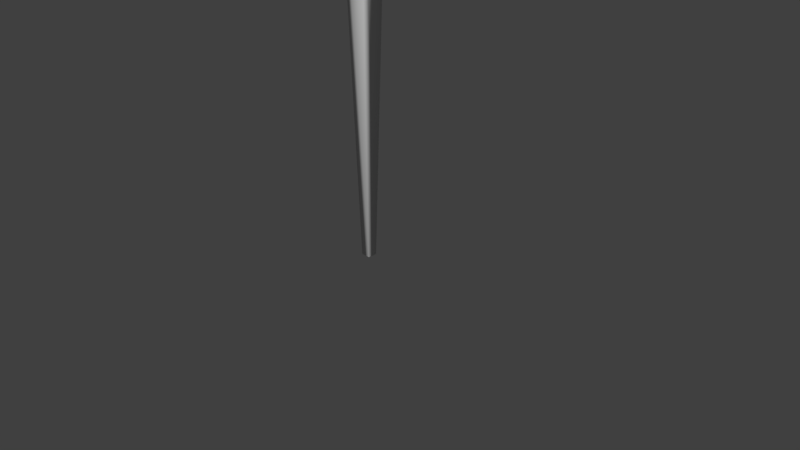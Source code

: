 # Source: bacchette.blend  (saved by Blender 2.78.0; exported with 4.5.12 LTS)
import bpy
from mathutils import Matrix  # noqa: F401  (used for matrix-valued properties, if any)

bpy.ops.wm.read_factory_settings(use_empty=True)
scene = bpy.context.scene
scene.name = 'Scene'

# ---- collections
col_collection_1 = bpy.data.collections.new('Collection 1'); scene.collection.children.link(col_collection_1)

# ---- materials (node trees are filled in below, after node groups)
mat_material = bpy.data.materials.new('Material')
mat_material.alpha_threshold = 0.0
mat_material.use_transparent_shadow = False
mat_material.roughness = 0.5
mat_material.line_color = (0.0, 0.0, 0.0, 1.0)

# ---- material node trees

# ---- world
world_world = bpy.data.worlds.new('World'); scene.world = world_world
world_world.color = (0.05088, 0.05088, 0.05088)
world_world.use_sun_shadow = False
world_world.sun_shadow_jitter_overblur = 0.0
world_world.cycles.sampling_method = 'MANUAL'

# ---- cameras
cam_camera = bpy.data.cameras.new('Camera')
cam_camera.clip_end = 100.0
cam_camera.lens = 35.0
cam_camera.sensor_width = 32.0
cam_camera.sensor_height = 18.0
cam_camera.ortho_scale = 7.314
cam_camera.dof.focus_distance = 0.0
cam_camera.dof.aperture_fstop = 128.0

# ---- meshes
me_cube = bpy.data.meshes.new('Cube')
me_cube.from_pydata([(0.06228, 0.06228, -1.411), (0.06228, -0.06228, -1.411), (-0.06228, -0.06228, -1.411), (-0.06228, 0.06228, -1.411), (0.3176, 0.3176, 19.58), (0.3176, -0.3176, 19.58), (-0.3176, -0.3176, 19.58), (-0.3176, 0.3176, 19.58), (0.2315, 0.2315, 5.864), (0.2315, -0.2315, 5.864), (-0.2315, -0.2315, 5.864), (-0.2315, 0.2315, 5.864)], [], [(0, 1, 2, 3), (4, 7, 6, 5), (8, 4, 5, 9), (9, 5, 6, 10), (10, 6, 7, 11), (8, 0, 3, 11), (4, 8, 11, 7), (2, 10, 11, 3), (1, 9, 10, 2), (0, 8, 9, 1)])
me_cube.polygons.foreach_set('use_smooth', [True] * 10)
_uv = me_cube.uv_layers.new(name='UVMap')
_uv.uv.foreach_set('vector', [0.9403, 0.6954, 0.7976, 0.6954, 0.7976, 0.5527, 0.9403, 0.5527, 0.9836, 0.9836, 0.7667, 0.9836, 0.7667, 0.7667, 0.9836, 0.7667, 0.3425, -0.0003725, 0.3492, 0.9993, 0.2639, 0.9996, 0.2639, -0.0001605, 0.2639, -0.0001605, 0.2639, 0.9996, 0.1702, 0.9993, 0.1722, -0.0003725, 0.1744, 3.046e-05, 0.1751, 0.9997, 0.09511, 1.0, 0.09511, 0.0002425, 0.3888, 0.9985, 0.4356, 3.565e-05, 0.453, 0.0004383, 0.4524, 1.0, 0.006824, 0.9997, 0.01084, 3.043e-05, 0.09511, 0.0002425, 0.09511, 1.0, 0.4705, 3.568e-05, 0.516, 0.9985, 0.4524, 1.0, 0.453, 0.0004383, 0.6234, 0.0004384, 0.6228, 1.0, 0.5592, 0.9985, 0.606, 3.565e-05, 0.6409, 3.572e-05, 0.6863, 0.9985, 0.6228, 1.0, 0.6234, 0.0004384])
me_cube.materials.append(mat_material)
me_cube.use_remesh_preserve_volume = False
me_cube.use_remesh_preserve_attributes = False
me_cube.use_mirror_vertex_groups = False
me_cube.update()

# ---- objects
ob_cube = bpy.data.objects.new('Cube', me_cube)
ob_camera = bpy.data.objects.new('Camera', cam_camera)

# ---- transforms, parenting, visibility, modifiers, constraints
ob_cube.location = (0.0, 0.0, 1.409)
ob_cube.lock_rotations_4d = False
ob_cube.empty_display_type = 'ARROWS'
ob_cube.lineart.crease_threshold = 0.0
ob_camera.location = (7.481, -6.508, 5.344)
ob_camera.rotation_euler = (1.109, 0.0, 0.8149)
ob_camera.lock_rotations_4d = False
ob_camera.empty_display_type = 'ARROWS'
ob_camera.color = (0.0, 0.0, 0.0, 0.0)
ob_camera.display_type = 'WIRE'
ob_camera.lineart.crease_threshold = 0.0

# ---- collection membership
col_collection_1.objects.link(ob_cube)
col_collection_1.objects.link(ob_camera)

# ---- scene / render settings (as saved in the file)
scene.camera = ob_camera
scene.frame_start = 1; scene.frame_end = 250; scene.frame_set(1)
scene.render.engine = 'BLENDER_EEVEE_NEXT'
scene.render.resolution_percentage = 50
scene.render.dither_intensity = 0.0
scene.cycles.use_denoising = False
scene.cycles.samples = 128
scene.cycles.sampling_pattern = 'TABULATED_SOBOL'
scene.cycles.light_sampling_threshold = 0.0
scene.cycles.use_adaptive_sampling = False
scene.cycles.use_light_tree = False
scene.cycles.blur_glossy = 0.0
scene.cycles.sample_clamp_indirect = 0.0
scene.view_settings.view_transform = 'Standard'
bpy.context.view_layer.update()

# ---- added for rendering (the .blend has no usable light): sun
light_auto_sun = bpy.data.lights.new('AutoSun', 'SUN')
light_auto_sun.energy = 3.0
light_auto_sun.angle = 0.0523599
ob_auto_sun = bpy.data.objects.new('AutoSun', light_auto_sun)
scene.collection.objects.link(ob_auto_sun)
ob_auto_sun.rotation_euler = (0.872665, 0.174533, 0.523599)
bpy.context.view_layer.update()
